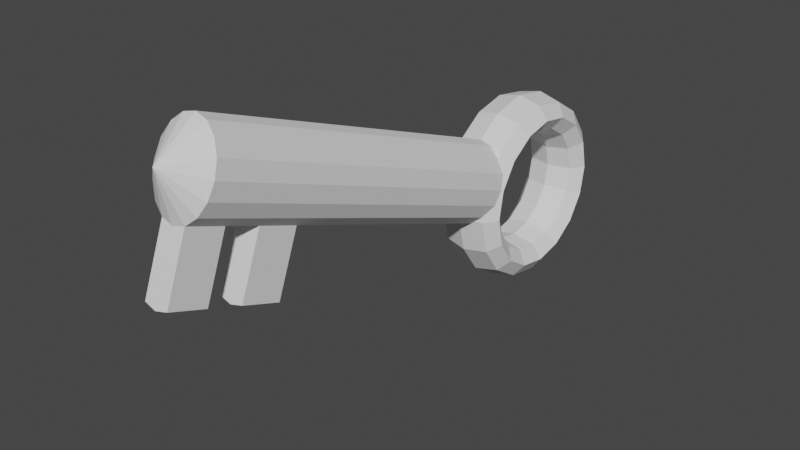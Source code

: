 # Source: pickup.blend  (saved by Blender 2.83.19; exported with 4.5.12 LTS)
import bpy
from mathutils import Matrix  # noqa: F401  (used for matrix-valued properties, if any)

bpy.ops.wm.read_factory_settings(use_empty=True)
scene = bpy.context.scene
scene.name = 'Scene'

# ---- collections
col_collection = bpy.data.collections.new('Collection'); scene.collection.children.link(col_collection)

# ---- world
world_world = bpy.data.worlds.new('World'); scene.world = world_world
world_world.use_nodes = True; world_world.node_tree.nodes.clear()
_N = world_world.node_tree.nodes; _L = world_world.node_tree.links
n0 = _N.new('ShaderNodeOutputWorld'); n0.name = 'World Output'; n0.location = (300, 300)
n1 = _N.new('ShaderNodeBackground'); n1.name = 'Background'; n1.location = (10, 300)
n1.inputs[0].default_value = (0.05088, 0.05088, 0.05088, 1.0)
_L.new(n1.outputs[0], n0.inputs[0])
n0.is_active_output = True
world_world.color = (0.05088, 0.05088, 0.05088)
world_world.use_sun_shadow = False
world_world.sun_shadow_jitter_overblur = 0.0

# ---- meshes
me_cylinder = bpy.data.meshes.new('Cylinder')
me_cylinder.from_pydata([(3.354e-08, -0.0003391, -0.03179), (3.354e-08, 1.0, 1.305), (3.354e-08, 0.9997, -0.03179), (3.354e-08, 1.0, 1.0), (0.2438, 0.9235, -0.03179), (0.2438, 0.9239, 1.0), (0.4505, 0.7068, -0.03179), (0.4505, 0.7071, 1.0), (0.5886, 0.3823, -0.03179), (0.5886, 0.3827, 1.0), (0.637, -0.0003391, -0.03179), (0.637, 0.0, 1.0), (0.5886, -0.383, -0.03179), (0.5886, -0.3827, 1.0), (0.4505, -0.7074, -0.03179), (0.4505, -0.7071, 1.0), (0.2438, -0.9242, -0.03179), (0.2438, -0.9239, 1.0), (1.297e-07, -1.0, -0.03179), (1.297e-07, -1.0, 1.0), (-0.2438, -0.9242, -0.03179), (-0.2438, -0.9239, 1.0), (-0.4505, -0.7074, -0.03179), (-0.4505, -0.7071, 1.0), (-0.5886, -0.383, -0.03179), (-0.5886, -0.3827, 1.0), (-0.637, -0.0003391, -0.03179), (-0.637, 2.98e-08, 1.0), (-0.5886, 0.3823, -0.03179), (-0.5886, 0.3827, 1.0), (-0.4505, 0.7068, -0.03179), (-0.4505, 0.7071, 1.0), (-0.2438, 0.9235, -0.03179), (-0.2438, 0.9239, 1.0), (3.354e-08, 1.0, 1.164), (3.354e-08, 1.0, 1.46), (0.2438, 0.9239, 1.164), (0.4505, 0.7071, 1.164), (0.5886, 0.3827, 1.164), (0.637, 0.0, 1.164), (0.5886, -0.3827, 1.164), (0.4505, -0.7071, 1.164), (0.2438, -0.9239, 1.164), (1.297e-07, -1.0, 1.164), (-0.2438, -0.9239, 1.164), (-0.4505, -0.7071, 1.164), (-0.5886, -0.3827, 1.164), (-0.637, 2.98e-08, 1.164), (-0.5886, 0.3827, 1.164), (-0.4505, 0.7071, 1.164), (-0.2438, 0.9239, 1.164), (0.2438, 0.9239, 1.305), (0.4505, 0.7071, 1.305), (0.5886, 0.3827, 1.305), (0.637, 0.0, 1.305), (0.5886, -0.3827, 1.305), (0.4505, -0.7071, 1.305), (0.2438, -0.9239, 1.305), (1.297e-07, -1.0, 1.305), (-0.2438, -0.9239, 1.305), (-0.4505, -0.7071, 1.305), (-0.5886, -0.3827, 1.305), (-0.637, 2.98e-08, 1.305), (-0.5886, 0.3827, 1.305), (-0.4505, 0.7071, 1.305), (-0.2438, 0.9239, 1.305), (3.354e-08, -3.26e-05, 1.572), (0.2438, 0.9239, 1.46), (0.4505, 0.7071, 1.46), (0.5886, 0.3827, 1.46), (0.637, 0.0, 1.46), (0.5886, -0.3827, 1.46), (0.4505, -0.7071, 1.46), (0.2438, -0.9239, 1.46), (1.297e-07, -1.0, 1.46), (-0.2438, -0.9239, 1.46), (-0.4505, -0.7071, 1.46), (-0.5886, -0.3827, 1.46), (-0.637, 2.98e-08, 1.46), (-0.5886, 0.3827, 1.46), (-0.4505, 0.7071, 1.46), (-0.2438, 0.9239, 1.46), (2.815e-07, -2.53, 1.0), (2.815e-07, -2.53, 1.164), (0.2438, -2.454, 1.0), (-0.2438, -2.454, 1.0), (-0.2438, -2.454, 1.164), (0.2438, -2.454, 1.164), (2.815e-07, -2.53, 1.46), (2.815e-07, -2.53, 1.305), (0.2438, -2.454, 1.46), (0.2438, -2.454, 1.305), (-0.2438, -2.454, 1.305), (-0.2438, -2.454, 1.46), (1.458e-07, -2.325, -0.3278), (0.4701, -2.188, -0.3277), (0.6648, -1.86, -0.3277), (0.4701, -1.531, -0.3277), (8.746e-08, -1.395, -0.3277), (-0.4701, -1.531, -0.3277), (-0.6648, -1.86, -0.3277), (-0.4701, -2.188, -0.3277), (1.347e-07, -2.148, -0.4743), (0.4701, -2.022, -0.4657), (0.6648, -1.718, -0.445), (0.4701, -1.414, -0.4242), (8.08e-08, -1.289, -0.4157), (-0.4701, -1.414, -0.4242), (-0.6648, -1.718, -0.445), (-0.4701, -2.022, -0.4657), (1.031e-07, -1.644, -0.5985), (0.4701, -1.547, -0.5826), (0.6648, -1.315, -0.5443), (0.4701, -1.082, -0.5061), (6.184e-08, -0.9861, -0.4902), (-0.4701, -1.082, -0.5061), (-0.6648, -1.315, -0.5443), (-0.4701, -1.547, -0.5826), (5.578e-08, -0.8894, -0.6815), (0.4701, -0.8373, -0.6608), (0.6648, -0.7115, -0.6107), (0.4701, -0.5857, -0.5607), (3.347e-08, -0.5336, -0.54), (-0.4701, -0.5857, -0.5607), (-0.6648, -0.7115, -0.6107), (-0.4701, -0.8373, -0.6608), (1.101e-14, 0.0002487, -0.7106), (0.4701, 0.0002409, -0.6882), (0.6648, 0.000222, -0.6341), (0.4701, 0.000203, -0.5799), (6.685e-15, 0.0001952, -0.5575), (-0.4701, 0.000203, -0.5799), (-0.6648, 0.0002219, -0.6341), (-0.4701, 0.0002408, -0.6882), (-5.578e-08, 0.8899, -0.6815), (0.4701, 0.8378, -0.6608), (0.6648, 0.7119, -0.6107), (0.4701, 0.5861, -0.5607), (-3.347e-08, 0.534, -0.54), (-0.4701, 0.5861, -0.5607), (-0.6648, 0.7119, -0.6107), (-0.4701, 0.8378, -0.6608), (-1.031e-07, 1.644, -0.5985), (0.4701, 1.548, -0.5826), (0.6648, 1.315, -0.5443), (0.4701, 1.083, -0.506), (-6.184e-08, 0.9865, -0.4902), (-0.4701, 1.083, -0.506), (-0.6648, 1.315, -0.5443), (-0.4701, 1.548, -0.5826), (-1.347e-07, 2.148, -0.4742), (0.4701, 2.022, -0.4657), (0.6648, 1.718, -0.4449), (0.4701, 1.415, -0.4242), (-8.08e-08, 1.289, -0.4156), (-0.4701, 1.415, -0.4242), (-0.6648, 1.718, -0.4449), (-0.4701, 2.022, -0.4657), (-1.458e-07, 2.325, -0.3277), (0.4701, 2.189, -0.3277), (0.6648, 1.86, -0.3277), (0.4701, 1.531, -0.3277), (-8.746e-08, 1.395, -0.3277), (-0.4701, 1.531, -0.3277), (-0.6648, 1.86, -0.3277), (-0.4701, 2.189, -0.3277), (-1.347e-07, 2.148, -0.1812), (0.4701, 2.022, -0.1898), (0.6648, 1.718, -0.2105), (0.4701, 1.415, -0.2312), (-8.08e-08, 1.289, -0.2398), (-0.4701, 1.415, -0.2312), (-0.6648, 1.718, -0.2105), (-0.4701, 2.022, -0.1898), (-1.031e-07, 1.644, -0.05695), (0.4701, 1.548, -0.07282), (0.6648, 1.315, -0.1111), (0.4701, 1.083, -0.1494), (-6.184e-08, 0.9864, -0.1653), (-0.4701, 1.083, -0.1494), (-0.6648, 1.315, -0.1111), (-0.4701, 1.548, -0.07282), (-5.578e-08, 0.8896, 0.02604), (0.4701, 0.8375, 0.00532), (0.6648, 0.7117, -0.04471), (0.4701, 0.5859, -0.09474), (-3.347e-08, 0.5338, -0.1155), (-0.4701, 0.5859, -0.09474), (-0.6648, 0.7117, -0.04471), (-0.4701, 0.8375, 0.00532), (1.101e-14, -1.95e-05, 0.05518), (0.4701, -1.159e-05, 0.03275), (0.6648, 7.416e-06, -0.0214), (0.4701, 2.639e-05, -0.07555), (6.685e-15, 3.421e-05, -0.09798), (-0.4701, 2.63e-05, -0.07555), (-0.6648, 7.295e-06, -0.0214), (-0.4701, -1.168e-05, 0.03275), (5.578e-08, -0.8896, 0.02603), (0.4701, -0.8375, 0.005304), (0.6648, -0.7117, -0.04472), (0.4701, -0.5859, -0.09475), (3.347e-08, -0.5337, -0.1155), (-0.4701, -0.5859, -0.09475), (-0.6648, -0.7117, -0.04472), (-0.4701, -0.8375, 0.005304), (1.031e-07, -1.644, -0.05699), (0.4701, -1.548, -0.07285), (0.6648, -1.315, -0.1111), (0.4701, -1.083, -0.1494), (6.184e-08, -0.9862, -0.1653), (-0.4701, -1.083, -0.1494), (-0.6648, -1.315, -0.1111), (-0.4701, -1.548, -0.07285), (1.347e-07, -2.148, -0.1812), (0.4701, -2.022, -0.1898), (0.6648, -1.718, -0.2105), (0.4701, -1.414, -0.2312), (8.08e-08, -1.289, -0.2398), (-0.4701, -1.414, -0.2312), (-0.6648, -1.718, -0.2105), (-0.4701, -2.022, -0.1898)], [], [(0, 2, 4), (5, 3, 34, 36), (2, 3, 5, 4), (0, 4, 6), (3, 33, 50, 34), (4, 5, 7, 6), (0, 6, 8), (31, 29, 48, 49), (6, 7, 9, 8), (0, 8, 10), (25, 23, 45, 46), (8, 9, 11, 10), (0, 10, 12), (75, 59, 92, 93), (10, 11, 13, 12), (0, 12, 14), (13, 11, 39, 40), (12, 13, 15, 14), (0, 14, 16), (7, 5, 36, 37), (14, 15, 17, 16), (0, 16, 18), (33, 31, 49, 50), (16, 17, 19, 18), (0, 18, 20), (27, 25, 46, 47), (18, 19, 21, 20), (0, 20, 22), (59, 58, 89, 92), (20, 21, 23, 22), (0, 22, 24), (15, 13, 40, 41), (22, 23, 25, 24), (0, 24, 26), (9, 7, 37, 38), (24, 25, 27, 26), (0, 26, 28), (29, 27, 47, 48), (26, 27, 29, 28), (0, 28, 30), (23, 21, 44, 45), (28, 29, 31, 30), (0, 30, 32), (17, 15, 41, 42), (30, 31, 33, 32), (0, 32, 2), (11, 9, 38, 39), (32, 33, 3, 2), (42, 41, 56, 57), (38, 37, 52, 53), (49, 48, 63, 64), (45, 44, 59, 60), (41, 40, 55, 56), (37, 36, 51, 52), (48, 47, 62, 63), (44, 43, 58, 59), (40, 39, 54, 55), (36, 34, 1, 51), (47, 46, 61, 62), (34, 50, 65, 1), (43, 42, 57, 58), (39, 38, 53, 54), (50, 49, 64, 65), (46, 45, 60, 61), (52, 51, 67, 68), (63, 62, 78, 79), (42, 43, 83, 87), (55, 54, 70, 71), (51, 1, 35, 67), (62, 61, 77, 78), (1, 65, 81, 35), (44, 21, 85, 86), (54, 53, 69, 70), (65, 64, 80, 81), (61, 60, 76, 77), (57, 56, 72, 73), (53, 52, 68, 69), (64, 63, 79, 80), (60, 59, 75, 76), (56, 55, 71, 72), (66, 67, 35), (66, 68, 67), (66, 69, 68), (66, 70, 69), (66, 71, 70), (66, 72, 71), (66, 73, 72), (66, 74, 73), (66, 75, 74), (66, 76, 75), (66, 77, 76), (66, 78, 77), (66, 79, 78), (66, 80, 79), (66, 81, 80), (66, 35, 81), (82, 84, 87, 83), (85, 82, 83, 86), (92, 89, 88, 93), (89, 91, 90, 88), (21, 19, 82, 85), (74, 75, 93, 88), (17, 42, 87, 84), (58, 57, 91, 89), (57, 73, 90, 91), (43, 44, 86, 83), (73, 74, 88, 90), (19, 17, 84, 82), (94, 102, 103, 95), (95, 103, 104, 96), (96, 104, 105, 97), (97, 105, 106, 98), (98, 106, 107, 99), (99, 107, 108, 100), (100, 108, 109, 101), (101, 109, 102, 94), (102, 110, 111, 103), (103, 111, 112, 104), (104, 112, 113, 105), (105, 113, 114, 106), (106, 114, 115, 107), (107, 115, 116, 108), (108, 116, 117, 109), (109, 117, 110, 102), (110, 118, 119, 111), (111, 119, 120, 112), (112, 120, 121, 113), (113, 121, 122, 114), (114, 122, 123, 115), (115, 123, 124, 116), (116, 124, 125, 117), (117, 125, 118, 110), (118, 126, 127, 119), (119, 127, 128, 120), (120, 128, 129, 121), (121, 129, 130, 122), (122, 130, 131, 123), (123, 131, 132, 124), (124, 132, 133, 125), (125, 133, 126, 118), (126, 134, 135, 127), (127, 135, 136, 128), (128, 136, 137, 129), (129, 137, 138, 130), (130, 138, 139, 131), (131, 139, 140, 132), (132, 140, 141, 133), (133, 141, 134, 126), (134, 142, 143, 135), (135, 143, 144, 136), (136, 144, 145, 137), (137, 145, 146, 138), (138, 146, 147, 139), (139, 147, 148, 140), (140, 148, 149, 141), (141, 149, 142, 134), (142, 150, 151, 143), (143, 151, 152, 144), (144, 152, 153, 145), (145, 153, 154, 146), (146, 154, 155, 147), (147, 155, 156, 148), (148, 156, 157, 149), (149, 157, 150, 142), (150, 158, 159, 151), (151, 159, 160, 152), (152, 160, 161, 153), (153, 161, 162, 154), (154, 162, 163, 155), (155, 163, 164, 156), (156, 164, 165, 157), (157, 165, 158, 150), (158, 166, 167, 159), (159, 167, 168, 160), (160, 168, 169, 161), (161, 169, 170, 162), (162, 170, 171, 163), (163, 171, 172, 164), (164, 172, 173, 165), (165, 173, 166, 158), (166, 174, 175, 167), (167, 175, 176, 168), (168, 176, 177, 169), (169, 177, 178, 170), (170, 178, 179, 171), (171, 179, 180, 172), (172, 180, 181, 173), (173, 181, 174, 166), (174, 182, 183, 175), (175, 183, 184, 176), (176, 184, 185, 177), (177, 185, 186, 178), (178, 186, 187, 179), (179, 187, 188, 180), (180, 188, 189, 181), (181, 189, 182, 174), (182, 190, 191, 183), (183, 191, 192, 184), (184, 192, 193, 185), (185, 193, 194, 186), (186, 194, 195, 187), (187, 195, 196, 188), (188, 196, 197, 189), (189, 197, 190, 182), (190, 198, 199, 191), (191, 199, 200, 192), (192, 200, 201, 193), (193, 201, 202, 194), (194, 202, 203, 195), (195, 203, 204, 196), (196, 204, 205, 197), (197, 205, 198, 190), (198, 206, 207, 199), (199, 207, 208, 200), (200, 208, 209, 201), (201, 209, 210, 202), (202, 210, 211, 203), (203, 211, 212, 204), (204, 212, 213, 205), (205, 213, 206, 198), (206, 214, 215, 207), (207, 215, 216, 208), (208, 216, 217, 209), (209, 217, 218, 210), (210, 218, 219, 211), (211, 219, 220, 212), (212, 220, 221, 213), (213, 221, 214, 206), (214, 94, 95, 215), (215, 95, 96, 216), (216, 96, 97, 217), (217, 97, 98, 218), (218, 98, 99, 219), (219, 99, 100, 220), (220, 100, 101, 221), (221, 101, 94, 214)])
_uv = me_cylinder.uv_layers.new(name='UVMap')
_uv.uv.foreach_set('vector', [0.75, 0.25, 0.75, 0.49, 0.8418, 0.4717, 0.9375, 1.0, 1.0, 1.0, 1.0, 1.0, 0.9375, 1.0, 1.0, 0.5, 1.0, 1.0, 0.9375, 1.0, 0.9375, 0.5, 0.75, 0.25, 0.8418, 0.4717, 0.9197, 0.4197, 0.0, 1.0, 0.0625, 1.0, 0.0625, 1.0, 0.0, 1.0, 0.9375, 0.5, 0.9375, 1.0, 0.875, 1.0, 0.875, 0.5, 0.75, 0.25, 0.9197, 0.4197, 0.9717, 0.3418, 0.125, 1.0, 0.1875, 1.0, 0.1875, 1.0, 0.125, 1.0, 0.875, 0.5, 0.875, 1.0, 0.8125, 1.0, 0.8125, 0.5, 0.75, 0.25, 0.9717, 0.3418, 0.99, 0.25, 0.3125, 1.0, 0.375, 1.0, 0.375, 1.0, 0.3125, 1.0, 0.8125, 0.5, 0.8125, 1.0, 0.75, 1.0, 0.75, 0.5, 0.75, 0.25, 0.99, 0.25, 0.9717, 0.1582, 0.4375, 1.0, 0.4375, 1.0, 0.4375, 1.0, 0.4375, 1.0, 0.75, 0.5, 0.75, 1.0, 0.6875, 1.0, 0.6875, 0.5, 0.75, 0.25, 0.9717, 0.1582, 0.9197, 0.08029, 0.6875, 1.0, 0.75, 1.0, 0.75, 1.0, 0.6875, 1.0, 0.6875, 0.5, 0.6875, 1.0, 0.625, 1.0, 0.625, 0.5, 0.75, 0.25, 0.9197, 0.08029, 0.8418, 0.02827, 0.875, 1.0, 0.9375, 1.0, 0.9375, 1.0, 0.875, 1.0, 0.625, 0.5, 0.625, 1.0, 0.5625, 1.0, 0.5625, 0.5, 0.75, 0.25, 0.8418, 0.02827, 0.75, 0.01, 0.0625, 1.0, 0.125, 1.0, 0.125, 1.0, 0.0625, 1.0, 0.5625, 0.5, 0.5625, 1.0, 0.5, 1.0, 0.5, 0.5, 0.75, 0.25, 0.75, 0.01, 0.6582, 0.02827, 0.25, 1.0, 0.3125, 1.0, 0.3125, 1.0, 0.25, 1.0, 0.5, 0.5, 0.5, 1.0, 0.4375, 1.0, 0.4375, 0.5, 0.75, 0.25, 0.6582, 0.02827, 0.5803, 0.08029, 0.4375, 1.0, 0.5, 1.0, 0.5, 1.0, 0.4375, 1.0, 0.4375, 0.5, 0.4375, 1.0, 0.375, 1.0, 0.375, 0.5, 0.75, 0.25, 0.5803, 0.08029, 0.5283, 0.1582, 0.625, 1.0, 0.6875, 1.0, 0.6875, 1.0, 0.625, 1.0, 0.375, 0.5, 0.375, 1.0, 0.3125, 1.0, 0.3125, 0.5, 0.75, 0.25, 0.5283, 0.1582, 0.51, 0.25, 0.8125, 1.0, 0.875, 1.0, 0.875, 1.0, 0.8125, 1.0, 0.3125, 0.5, 0.3125, 1.0, 0.25, 1.0, 0.25, 0.5, 0.75, 0.25, 0.51, 0.25, 0.5283, 0.3418, 0.1875, 1.0, 0.25, 1.0, 0.25, 1.0, 0.1875, 1.0, 0.25, 0.5, 0.25, 1.0, 0.1875, 1.0, 0.1875, 0.5, 0.75, 0.25, 0.5283, 0.3418, 0.5803, 0.4197, 0.375, 1.0, 0.4375, 1.0, 0.4375, 1.0, 0.375, 1.0, 0.1875, 0.5, 0.1875, 1.0, 0.125, 1.0, 0.125, 0.5, 0.75, 0.25, 0.5803, 0.4197, 0.6582, 0.4717, 0.5625, 1.0, 0.625, 1.0, 0.625, 1.0, 0.5625, 1.0, 0.125, 0.5, 0.125, 1.0, 0.0625, 1.0, 0.0625, 0.5, 0.75, 0.25, 0.6582, 0.4717, 0.75, 0.49, 0.75, 1.0, 0.8125, 1.0, 0.8125, 1.0, 0.75, 1.0, 0.0625, 0.5, 0.0625, 1.0, 0.0, 1.0, 0.0, 0.5, 0.5625, 1.0, 0.625, 1.0, 0.625, 1.0, 0.5625, 1.0, 0.8125, 1.0, 0.875, 1.0, 0.875, 1.0, 0.8125, 1.0, 0.125, 1.0, 0.1875, 1.0, 0.1875, 1.0, 0.125, 1.0, 0.375, 1.0, 0.4375, 1.0, 0.4375, 1.0, 0.375, 1.0, 0.625, 1.0, 0.6875, 1.0, 0.6875, 1.0, 0.625, 1.0, 0.875, 1.0, 0.9375, 1.0, 0.9375, 1.0, 0.875, 1.0, 0.1875, 1.0, 0.25, 1.0, 0.25, 1.0, 0.1875, 1.0, 0.4375, 1.0, 0.5, 1.0, 0.5, 1.0, 0.4375, 1.0, 0.6875, 1.0, 0.75, 1.0, 0.75, 1.0, 0.6875, 1.0, 0.9375, 1.0, 1.0, 1.0, 1.0, 1.0, 0.9375, 1.0, 0.25, 1.0, 0.3125, 1.0, 0.3125, 1.0, 0.25, 1.0, 0.0, 1.0, 0.0625, 1.0, 0.0625, 1.0, 0.0, 1.0, 0.5, 1.0, 0.5625, 1.0, 0.5625, 1.0, 0.5, 1.0, 0.75, 1.0, 0.8125, 1.0, 0.8125, 1.0, 0.75, 1.0, 0.0625, 1.0, 0.125, 1.0, 0.125, 1.0, 0.0625, 1.0, 0.3125, 1.0, 0.375, 1.0, 0.375, 1.0, 0.3125, 1.0, 0.875, 1.0, 0.9375, 1.0, 0.9375, 1.0, 0.875, 1.0, 0.1875, 1.0, 0.25, 1.0, 0.25, 1.0, 0.1875, 1.0, 0.5625, 1.0, 0.5, 1.0, 0.5, 1.0, 0.5625, 1.0, 0.6875, 1.0, 0.75, 1.0, 0.75, 1.0, 0.6875, 1.0, 0.9375, 1.0, 1.0, 1.0, 1.0, 1.0, 0.9375, 1.0, 0.25, 1.0, 0.3125, 1.0, 0.3125, 1.0, 0.25, 1.0, 0.0, 1.0, 0.0625, 1.0, 0.0625, 1.0, 0.0, 1.0, 0.4375, 1.0, 0.4375, 1.0, 0.4375, 1.0, 0.4375, 1.0, 0.75, 1.0, 0.8125, 1.0, 0.8125, 1.0, 0.75, 1.0, 0.0625, 1.0, 0.125, 1.0, 0.125, 1.0, 0.0625, 1.0, 0.3125, 1.0, 0.375, 1.0, 0.375, 1.0, 0.3125, 1.0, 0.5625, 1.0, 0.625, 1.0, 0.625, 1.0, 0.5625, 1.0, 0.8125, 1.0, 0.875, 1.0, 0.875, 1.0, 0.8125, 1.0, 0.125, 1.0, 0.1875, 1.0, 0.1875, 1.0, 0.125, 1.0, 0.375, 1.0, 0.4375, 1.0, 0.4375, 1.0, 0.375, 1.0, 0.625, 1.0, 0.6875, 1.0, 0.6875, 1.0, 0.625, 1.0, 0.25, 0.25, 0.3418, 0.4717, 0.25, 0.49, 0.25, 0.25, 0.4197, 0.4197, 0.3418, 0.4717, 0.25, 0.25, 0.4717, 0.3418, 0.4197, 0.4197, 0.25, 0.25, 0.49, 0.25, 0.4717, 0.3418, 0.25, 0.25, 0.4717, 0.1582, 0.49, 0.25, 0.25, 0.25, 0.4197, 0.08029, 0.4717, 0.1582, 0.25, 0.25, 0.3418, 0.02827, 0.4197, 0.08029, 0.25, 0.25, 0.25, 0.01, 0.3418, 0.02827, 0.25, 0.25, 0.1582, 0.02827, 0.25, 0.01, 0.25, 0.25, 0.08029, 0.08029, 0.1582, 0.02827, 0.25, 0.25, 0.02827, 0.1582, 0.08029, 0.08029, 0.25, 0.25, 0.01, 0.25, 0.02827, 0.1582, 0.25, 0.25, 0.02827, 0.3418, 0.01, 0.25, 0.25, 0.25, 0.08029, 0.4197, 0.02827, 0.3418, 0.25, 0.25, 0.1582, 0.4717, 0.08029, 0.4197, 0.25, 0.25, 0.25, 0.49, 0.1582, 0.4717, 0.5, 1.0, 0.5625, 1.0, 0.5625, 1.0, 0.5, 1.0, 0.4375, 1.0, 0.5, 1.0, 0.5, 1.0, 0.4375, 1.0, 0.4375, 1.0, 0.5, 1.0, 0.5, 1.0, 0.4375, 1.0, 0.5, 1.0, 0.5625, 1.0, 0.5625, 1.0, 0.5, 1.0, 0.4375, 1.0, 0.5, 1.0, 0.5, 1.0, 0.4375, 1.0, 0.25, 0.01, 0.1582, 0.02827, 0.1582, 0.02827, 0.25, 0.01, 0.5625, 1.0, 0.5625, 1.0, 0.5625, 1.0, 0.5625, 1.0, 0.5, 1.0, 0.5625, 1.0, 0.5625, 1.0, 0.5, 1.0, 0.5625, 1.0, 0.5625, 1.0, 0.5625, 1.0, 0.5625, 1.0, 0.5, 1.0, 0.4375, 1.0, 0.4375, 1.0, 0.5, 1.0, 0.3418, 0.02827, 0.25, 0.01, 0.25, 0.01, 0.3418, 0.02827, 0.5, 1.0, 0.5625, 1.0, 0.5625, 1.0, 0.5, 1.0, 0.5, 0.5, 0.5625, 0.5, 0.5625, 0.625, 0.5, 0.625, 0.5, 0.625, 0.5625, 0.625, 0.5625, 0.75, 0.5, 0.75, 0.5, 0.75, 0.5625, 0.75, 0.5625, 0.875, 0.5, 0.875, 0.5, 0.875, 0.5625, 0.875, 0.5625, 1.0, 0.5, 1.0, 0.5, 0.0, 0.5625, 0.0, 0.5625, 0.125, 0.5, 0.125, 0.5, 0.125, 0.5625, 0.125, 0.5625, 0.25, 0.5, 0.25, 0.5, 0.25, 0.5625, 0.25, 0.5625, 0.375, 0.5, 0.375, 0.5, 0.375, 0.5625, 0.375, 0.5625, 0.5, 0.5, 0.5, 0.5625, 0.5, 0.625, 0.5, 0.625, 0.625, 0.5625, 0.625, 0.5625, 0.625, 0.625, 0.625, 0.625, 0.75, 0.5625, 0.75, 0.5625, 0.75, 0.625, 0.75, 0.625, 0.875, 0.5625, 0.875, 0.5625, 0.875, 0.625, 0.875, 0.625, 1.0, 0.5625, 1.0, 0.5625, 0.0, 0.625, 0.0, 0.625, 0.125, 0.5625, 0.125, 0.5625, 0.125, 0.625, 0.125, 0.625, 0.25, 0.5625, 0.25, 0.5625, 0.25, 0.625, 0.25, 0.625, 0.375, 0.5625, 0.375, 0.5625, 0.375, 0.625, 0.375, 0.625, 0.5, 0.5625, 0.5, 0.625, 0.5, 0.6875, 0.5, 0.6875, 0.625, 0.625, 0.625, 0.625, 0.625, 0.6875, 0.625, 0.6875, 0.75, 0.625, 0.75, 0.625, 0.75, 0.6875, 0.75, 0.6875, 0.875, 0.625, 0.875, 0.625, 0.875, 0.6875, 0.875, 0.6875, 1.0, 0.625, 1.0, 0.625, 0.0, 0.6875, 0.0, 0.6875, 0.125, 0.625, 0.125, 0.625, 0.125, 0.6875, 0.125, 0.6875, 0.25, 0.625, 0.25, 0.625, 0.25, 0.6875, 0.25, 0.6875, 0.375, 0.625, 0.375, 0.625, 0.375, 0.6875, 0.375, 0.6875, 0.5, 0.625, 0.5, 0.6875, 0.5, 0.75, 0.5, 0.75, 0.625, 0.6875, 0.625, 0.6875, 0.625, 0.75, 0.625, 0.75, 0.75, 0.6875, 0.75, 0.6875, 0.75, 0.75, 0.75, 0.75, 0.875, 0.6875, 0.875, 0.6875, 0.875, 0.75, 0.875, 0.75, 1.0, 0.6875, 1.0, 0.6875, 0.0, 0.75, 0.0, 0.75, 0.125, 0.6875, 0.125, 0.6875, 0.125, 0.75, 0.125, 0.75, 0.25, 0.6875, 0.25, 0.6875, 0.25, 0.75, 0.25, 0.75, 0.375, 0.6875, 0.375, 0.6875, 0.375, 0.75, 0.375, 0.75, 0.5, 0.6875, 0.5, 0.75, 0.5, 0.8125, 0.5, 0.8125, 0.625, 0.75, 0.625, 0.75, 0.625, 0.8125, 0.625, 0.8125, 0.75, 0.75, 0.75, 0.75, 0.75, 0.8125, 0.75, 0.8125, 0.875, 0.75, 0.875, 0.75, 0.875, 0.8125, 0.875, 0.8125, 1.0, 0.75, 1.0, 0.75, 0.0, 0.8125, 0.0, 0.8125, 0.125, 0.75, 0.125, 0.75, 0.125, 0.8125, 0.125, 0.8125, 0.25, 0.75, 0.25, 0.75, 0.25, 0.8125, 0.25, 0.8125, 0.375, 0.75, 0.375, 0.75, 0.375, 0.8125, 0.375, 0.8125, 0.5, 0.75, 0.5, 0.8125, 0.5, 0.875, 0.5, 0.875, 0.625, 0.8125, 0.625, 0.8125, 0.625, 0.875, 0.625, 0.875, 0.75, 0.8125, 0.75, 0.8125, 0.75, 0.875, 0.75, 0.875, 0.875, 0.8125, 0.875, 0.8125, 0.875, 0.875, 0.875, 0.875, 1.0, 0.8125, 1.0, 0.8125, 0.0, 0.875, 0.0, 0.875, 0.125, 0.8125, 0.125, 0.8125, 0.125, 0.875, 0.125, 0.875, 0.25, 0.8125, 0.25, 0.8125, 0.25, 0.875, 0.25, 0.875, 0.375, 0.8125, 0.375, 0.8125, 0.375, 0.875, 0.375, 0.875, 0.5, 0.8125, 0.5, 0.875, 0.5, 0.9375, 0.5, 0.9375, 0.625, 0.875, 0.625, 0.875, 0.625, 0.9375, 0.625, 0.9375, 0.75, 0.875, 0.75, 0.875, 0.75, 0.9375, 0.75, 0.9375, 0.875, 0.875, 0.875, 0.875, 0.875, 0.9375, 0.875, 0.9375, 1.0, 0.875, 1.0, 0.875, 0.0, 0.9375, 0.0, 0.9375, 0.125, 0.875, 0.125, 0.875, 0.125, 0.9375, 0.125, 0.9375, 0.25, 0.875, 0.25, 0.875, 0.25, 0.9375, 0.25, 0.9375, 0.375, 0.875, 0.375, 0.875, 0.375, 0.9375, 0.375, 0.9375, 0.5, 0.875, 0.5, 0.9375, 0.5, 1.0, 0.5, 1.0, 0.625, 0.9375, 0.625, 0.9375, 0.625, 1.0, 0.625, 1.0, 0.75, 0.9375, 0.75, 0.9375, 0.75, 1.0, 0.75, 1.0, 0.875, 0.9375, 0.875, 0.9375, 0.875, 1.0, 0.875, 1.0, 1.0, 0.9375, 1.0, 0.9375, 0.0, 1.0, 0.0, 1.0, 0.125, 0.9375, 0.125, 0.9375, 0.125, 1.0, 0.125, 1.0, 0.25, 0.9375, 0.25, 0.9375, 0.25, 1.0, 0.25, 1.0, 0.375, 0.9375, 0.375, 0.9375, 0.375, 1.0, 0.375, 1.0, 0.5, 0.9375, 0.5, 0.0, 0.5, 0.0625, 0.5, 0.0625, 0.625, 0.0, 0.625, 0.0, 0.625, 0.0625, 0.625, 0.0625, 0.75, 0.0, 0.75, 0.0, 0.75, 0.0625, 0.75, 0.0625, 0.875, 0.0, 0.875, 0.0, 0.875, 0.0625, 0.875, 0.0625, 1.0, 0.0, 1.0, 0.0, 0.0, 0.0625, 0.0, 0.0625, 0.125, 0.0, 0.125, 0.0, 0.125, 0.0625, 0.125, 0.0625, 0.25, 0.0, 0.25, 0.0, 0.25, 0.0625, 0.25, 0.0625, 0.375, 0.0, 0.375, 0.0, 0.375, 0.0625, 0.375, 0.0625, 0.5, 0.0, 0.5, 0.0625, 0.5, 0.125, 0.5, 0.125, 0.625, 0.0625, 0.625, 0.0625, 0.625, 0.125, 0.625, 0.125, 0.75, 0.0625, 0.75, 0.0625, 0.75, 0.125, 0.75, 0.125, 0.875, 0.0625, 0.875, 0.0625, 0.875, 0.125, 0.875, 0.125, 1.0, 0.0625, 1.0, 0.0625, 0.0, 0.125, 0.0, 0.125, 0.125, 0.0625, 0.125, 0.0625, 0.125, 0.125, 0.125, 0.125, 0.25, 0.0625, 0.25, 0.0625, 0.25, 0.125, 0.25, 0.125, 0.375, 0.0625, 0.375, 0.0625, 0.375, 0.125, 0.375, 0.125, 0.5, 0.0625, 0.5, 0.125, 0.5, 0.1875, 0.5, 0.1875, 0.625, 0.125, 0.625, 0.125, 0.625, 0.1875, 0.625, 0.1875, 0.75, 0.125, 0.75, 0.125, 0.75, 0.1875, 0.75, 0.1875, 0.875, 0.125, 0.875, 0.125, 0.875, 0.1875, 0.875, 0.1875, 1.0, 0.125, 1.0, 0.125, 0.0, 0.1875, 0.0, 0.1875, 0.125, 0.125, 0.125, 0.125, 0.125, 0.1875, 0.125, 0.1875, 0.25, 0.125, 0.25, 0.125, 0.25, 0.1875, 0.25, 0.1875, 0.375, 0.125, 0.375, 0.125, 0.375, 0.1875, 0.375, 0.1875, 0.5, 0.125, 0.5, 0.1875, 0.5, 0.25, 0.5, 0.25, 0.625, 0.1875, 0.625, 0.1875, 0.625, 0.25, 0.625, 0.25, 0.75, 0.1875, 0.75, 0.1875, 0.75, 0.25, 0.75, 0.25, 0.875, 0.1875, 0.875, 0.1875, 0.875, 0.25, 0.875, 0.25, 1.0, 0.1875, 1.0, 0.1875, 0.0, 0.25, 0.0, 0.25, 0.125, 0.1875, 0.125, 0.1875, 0.125, 0.25, 0.125, 0.25, 0.25, 0.1875, 0.25, 0.1875, 0.25, 0.25, 0.25, 0.25, 0.375, 0.1875, 0.375, 0.1875, 0.375, 0.25, 0.375, 0.25, 0.5, 0.1875, 0.5, 0.25, 0.5, 0.3125, 0.5, 0.3125, 0.625, 0.25, 0.625, 0.25, 0.625, 0.3125, 0.625, 0.3125, 0.75, 0.25, 0.75, 0.25, 0.75, 0.3125, 0.75, 0.3125, 0.875, 0.25, 0.875, 0.25, 0.875, 0.3125, 0.875, 0.3125, 1.0, 0.25, 1.0, 0.25, 0.0, 0.3125, 0.0, 0.3125, 0.125, 0.25, 0.125, 0.25, 0.125, 0.3125, 0.125, 0.3125, 0.25, 0.25, 0.25, 0.25, 0.25, 0.3125, 0.25, 0.3125, 0.375, 0.25, 0.375, 0.25, 0.375, 0.3125, 0.375, 0.3125, 0.5, 0.25, 0.5, 0.3125, 0.5, 0.375, 0.5, 0.375, 0.625, 0.3125, 0.625, 0.3125, 0.625, 0.375, 0.625, 0.375, 0.75, 0.3125, 0.75, 0.3125, 0.75, 0.375, 0.75, 0.375, 0.875, 0.3125, 0.875, 0.3125, 0.875, 0.375, 0.875, 0.375, 1.0, 0.3125, 1.0, 0.3125, 0.0, 0.375, 0.0, 0.375, 0.125, 0.3125, 0.125, 0.3125, 0.125, 0.375, 0.125, 0.375, 0.25, 0.3125, 0.25, 0.3125, 0.25, 0.375, 0.25, 0.375, 0.375, 0.3125, 0.375, 0.3125, 0.375, 0.375, 0.375, 0.375, 0.5, 0.3125, 0.5, 0.375, 0.5, 0.4375, 0.5, 0.4375, 0.625, 0.375, 0.625, 0.375, 0.625, 0.4375, 0.625, 0.4375, 0.75, 0.375, 0.75, 0.375, 0.75, 0.4375, 0.75, 0.4375, 0.875, 0.375, 0.875, 0.375, 0.875, 0.4375, 0.875, 0.4375, 1.0, 0.375, 1.0, 0.375, 0.0, 0.4375, 0.0, 0.4375, 0.125, 0.375, 0.125, 0.375, 0.125, 0.4375, 0.125, 0.4375, 0.25, 0.375, 0.25, 0.375, 0.25, 0.4375, 0.25, 0.4375, 0.375, 0.375, 0.375, 0.375, 0.375, 0.4375, 0.375, 0.4375, 0.5, 0.375, 0.5, 0.4375, 0.5, 0.5, 0.5, 0.5, 0.625, 0.4375, 0.625, 0.4375, 0.625, 0.5, 0.625, 0.5, 0.75, 0.4375, 0.75, 0.4375, 0.75, 0.5, 0.75, 0.5, 0.875, 0.4375, 0.875, 0.4375, 0.875, 0.5, 0.875, 0.5, 1.0, 0.4375, 1.0, 0.4375, 0.0, 0.5, 0.0, 0.5, 0.125, 0.4375, 0.125, 0.4375, 0.125, 0.5, 0.125, 0.5, 0.25, 0.4375, 0.25, 0.4375, 0.25, 0.5, 0.25, 0.5, 0.375, 0.4375, 0.375, 0.4375, 0.375, 0.5, 0.375, 0.5, 0.5, 0.4375, 0.5])
me_cylinder.use_remesh_fix_poles = True
me_cylinder.use_remesh_preserve_attributes = False
me_cylinder.use_mirror_vertex_groups = False
me_cylinder.update()

# ---- objects
ob_cylinder = bpy.data.objects.new('Cylinder', me_cylinder)

# ---- transforms, parenting, visibility, modifiers, constraints
ob_cylinder.location = (0.0, 1.39, 0.0)
ob_cylinder.rotation_euler = (1572.0, -0.0, 0.0)
ob_cylinder.scale = (0.6474, 0.5377, 3.264)
ob_cylinder.lineart.crease_threshold = 0.0

# ---- collection membership
col_collection.objects.link(ob_cylinder)

# ---- scene / render settings (as saved in the file)
scene.frame_start = 1; scene.frame_end = 250; scene.frame_set(1)
scene.render.engine = 'BLENDER_EEVEE_NEXT'
scene.cycles.use_denoising = False
scene.cycles.samples = 128
scene.cycles.sampling_pattern = 'TABULATED_SOBOL'
scene.cycles.use_adaptive_sampling = False
scene.cycles.use_light_tree = False
scene.view_settings.view_transform = 'Filmic'
bpy.context.view_layer.update()

# ---- added for rendering (the .blend has no active camera and no usable light): camera, sun
cam_auto = bpy.data.cameras.new('AutoCamera')
cam_auto.lens = 50.0
cam_auto.sensor_width = 36.0
cam_auto.clip_end = 1000.0
ob_auto_camera = bpy.data.objects.new('AutoCamera', cam_auto)
scene.collection.objects.link(ob_auto_camera)
ob_auto_camera.location = (7.34894, -8.83457, 5.82414)
ob_auto_camera.rotation_euler = (1.09748, -7.21219e-08, 0.694738)
scene.camera = ob_auto_camera
light_auto_sun = bpy.data.lights.new('AutoSun', 'SUN')
light_auto_sun.energy = 3.0
light_auto_sun.angle = 0.0523599
ob_auto_sun = bpy.data.objects.new('AutoSun', light_auto_sun)
scene.collection.objects.link(ob_auto_sun)
ob_auto_sun.rotation_euler = (0.872665, 0.174533, 0.523599)
bpy.context.view_layer.update()
